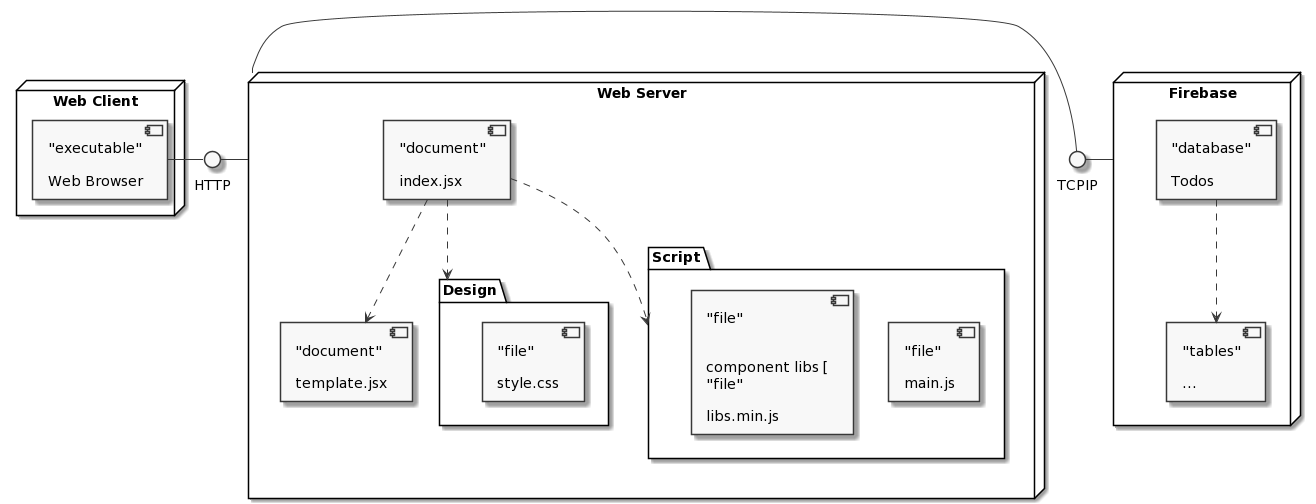

The diagram above was rendered by PlantUML. Its source (embedded in the PNG):
@startuml
skinparam monochrome true
hide circle
hide methods

() HTTP
() TCPIP

node "Web Client" {

component browser [
"executable"

Web Browser
]

browser - HTTP

}

node "Web Server" {

package "Design" {

component style [
"file"

style.css
]

component main [
"file"

main.scss
]

}


package "Script" {

component min [
"file"


component libs [
"file"

libs.min.js
]


component main [
"file"

main.js
]

}

component index [
"document"

index.jsx
]

component template [
"document"

template.jsx
]


index ..> "Script"
index ..> "Design"
index ..> template
}

node "Firebase" {
component db [
"database"

Todos
]

component table [
"tables"

...
]

db ..> table

}


"Web Server" - TCPIP
"Firebase" - TCPIP
HTTP - "Web Server"
@enduml